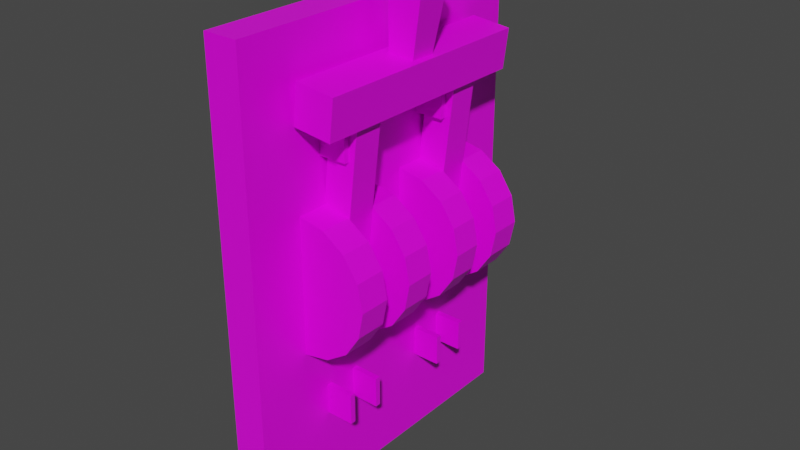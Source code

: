 # Source: switch.blend  (saved by Blender 2.82.7; exported with 4.5.12 LTS)
import bpy
from mathutils import Matrix  # noqa: F401  (used for matrix-valued properties, if any)

bpy.ops.wm.read_factory_settings(use_empty=True)
scene = bpy.context.scene
scene.name = 'Scene'

# ---- collections
col_collection = bpy.data.collections.new('Collection'); scene.collection.children.link(col_collection)

# ---- images (referenced by path relative to the original .blend; pixels are not part of the script)
import os
ASSET_DIR = os.environ.get("B2B_ASSET_DIR", "")  # directory of the original .blend (textures are referenced by path, not embedded)
HERE = os.path.dirname(os.path.abspath(__file__))  # packed textures are extracted next to this script under _unpacked/

def load_image(name, relpath, width, height, colorspace="sRGB"):
    """Load a texture the original file referenced (path relative to the .blend, or extracted next to this script)."""
    p = next((c for c in (os.path.join(HERE, relpath), os.path.join(ASSET_DIR, relpath)) if relpath and os.path.exists(c)), "")
    if p:
        img = bpy.data.images.load(p, check_existing=True)
        img.name = name
    else:  # same state as the original file: an image datablock whose file is absent (Cycles renders it pink)
        img = bpy.data.images.new(name, width, height)
        img.source = "FILE"
        img.filepath = "//" + (relpath or name)
    img.colorspace_settings.name = colorspace
    return img
img_tex_throwswitch = load_image('TEX_ThrowSwitch', 'TEX_ThrowSwitch.png', 1024, 1024, 'sRGB')

# ---- materials (node trees are filled in below, after node groups)
mat_material = bpy.data.materials.new('Material')
mat_material.alpha_threshold = 0.0
mat_material.use_transparent_shadow = False
mat_material.line_color = (0.0, 0.0, 0.0, 1.0)

# ---- material node trees
mat_material.use_nodes = True; mat_material.node_tree.nodes.clear()
_N = mat_material.node_tree.nodes; _L = mat_material.node_tree.links
n0 = _N.new('ShaderNodeOutputMaterial'); n0.name = 'Material Output'; n0.location = (300, 300)
n1 = _N.new('ShaderNodeBsdfPrincipled'); n1.name = 'Principled BSDF'; n1.location = (10, 300)
n1.distribution = 'GGX'
n1.subsurface_method = 'BURLEY'
n1.inputs[2].default_value = 0.4
n1.inputs[3].default_value = 1.45
n1.inputs[27].default_value = (0.0, 0.0, 0.0, 1.0)
n1.inputs[28].default_value = 1.0
n2 = _N.new('ShaderNodeTexImage'); n2.name = 'Image Texture'; n2.location = (-280, 280)
n2.image = img_tex_throwswitch
_L.new(n1.outputs[0], n0.inputs[0])
_L.new(n2.outputs[0], n1.inputs[0])
n0.is_active_output = True

# ---- world
world_world = bpy.data.worlds.new('World'); scene.world = world_world
world_world.use_nodes = True; world_world.node_tree.nodes.clear()
_N = world_world.node_tree.nodes; _L = world_world.node_tree.links
n0 = _N.new('ShaderNodeOutputWorld'); n0.name = 'World Output'; n0.location = (300, 300)
n1 = _N.new('ShaderNodeBackground'); n1.name = 'Background'; n1.location = (10, 300)
n1.inputs[0].default_value = (0.05088, 0.05088, 0.05088, 1.0)
_L.new(n1.outputs[0], n0.inputs[0])
n0.is_active_output = True
world_world.color = (0.05088, 0.05088, 0.05088)
world_world.use_sun_shadow = False
world_world.sun_shadow_jitter_overblur = 0.0

# ---- meshes
me_cube = bpy.data.meshes.new('Cube')
me_cube.from_pydata([(0.1048, 0.0002402, 1.404), (0.1048, 0.0002394, -1.404), (0.1048, -1.0, 1.404), (0.1048, -1.0, -1.404), (-0.1048, 0.0002402, 1.404), (-0.1048, 0.0002394, -1.404), (-0.1048, -1.0, 1.404), (-0.1048, -1.0, -1.404), (0.03982, -0.4716, -0.08317), (0.1623, -0.4716, 0.951), (0.03982, -0.2965, -0.08317), (0.1623, -0.2965, 0.951), (0.2137, -0.4716, -0.1038), (0.3361, -0.4716, 0.9304), (0.2137, -0.2965, -0.1038), (0.3361, -0.2965, 0.9304), (0.105, -0.6593, -0.4098), (0.105, -0.4716, -0.4098), (0.2618, -0.6593, -0.3786), (0.2618, -0.4716, -0.3786), (0.3948, -0.6593, -0.2897), (0.3948, -0.4716, -0.2897), (0.4836, -0.6593, -0.1568), (0.4836, -0.4716, -0.1568), (0.5148, -0.6593, 1.84e-07), (0.5148, -0.4716, 2.006e-07), (0.4836, -0.6593, 0.1568), (0.4836, -0.4716, 0.1568), (0.3948, -0.6593, 0.2897), (0.3948, -0.4716, 0.2897), (0.2618, -0.6593, 0.3786), (0.2618, -0.4716, 0.3786), (0.105, -0.6593, 0.4098), (0.105, -0.4716, 0.4098), (0.1263, -0.6939, 0.9069), (0.1541, -0.6939, 1.141), (0.1263, -0.0002366, 0.9069), (0.1541, -0.0002365, 1.141), (0.3607, -0.6939, 0.8791), (0.3885, -0.6939, 1.114), (0.3607, -0.0002366, 0.8791), (0.3885, -0.0002365, 1.114), (0.105, -0.2953, -0.4098), (0.105, -0.1151, -0.4098), (0.2618, -0.2953, -0.3786), (0.2618, -0.1151, -0.3786), (0.3948, -0.2953, -0.2897), (0.3948, -0.1151, -0.2897), (0.4836, -0.2953, -0.1568), (0.4836, -0.1151, -0.1568), (0.5148, -0.2953, 7.403e-08), (0.5148, -0.1151, 9.291e-08), (0.4836, -0.2953, 0.1568), (0.4836, -0.1151, 0.1568), (0.3948, -0.2953, 0.2897), (0.3948, -0.1151, 0.2897), (0.2618, -0.2953, 0.3786), (0.2618, -0.1151, 0.3786), (0.105, -0.2953, 0.4098), (0.105, -0.1151, 0.4098), (0.1942, -0.07585, 1.11), (0.2255, -0.1128, 1.676), (0.1942, 3.253e-06, 1.11), (0.2255, 1.22e-05, 1.676), (0.3476, -0.07585, 1.093), (0.4524, -0.1128, 1.651), (0.3476, 3.248e-06, 1.093), (0.4524, 1.219e-05, 1.651), (0.08867, -0.5025, 0.6895), (0.08867, -0.5025, 0.8754), (0.08867, -0.4688, 0.6895), (0.08867, -0.4688, 0.8754), (0.2745, -0.5025, 0.6895), (0.2745, -0.5025, 0.8754), (0.2745, -0.4688, 0.6895), (0.2745, -0.4688, 0.8754), (0.08867, -0.2932, 0.6895), (0.08867, -0.2932, 0.8754), (0.08867, -0.2595, 0.6895), (0.08867, -0.2595, 0.8754), (0.2745, -0.2932, 0.6895), (0.2745, -0.2932, 0.8754), (0.2745, -0.2595, 0.6895), (0.2745, -0.2595, 0.8754), (0.08867, -0.5025, -0.8758), (0.08867, -0.5025, -0.6899), (0.08867, -0.4688, -0.8758), (0.08867, -0.4688, -0.6899), (0.2745, -0.5025, -0.8758), (0.2745, -0.5025, -0.6899), (0.2745, -0.4688, -0.8758), (0.2745, -0.4688, -0.6899), (0.08867, -0.2932, -0.8758), (0.08867, -0.2932, -0.6899), (0.08867, -0.2595, -0.8758), (0.08867, -0.2595, -0.6899), (0.2745, -0.2932, -0.8758), (0.2745, -0.2932, -0.6899), (0.2745, -0.2595, -0.8758), (0.2745, -0.2595, -0.6899)], [], [(0, 4, 6, 2), (3, 2, 6, 7), (7, 6, 4, 5), (5, 1, 3, 7), (1, 0, 2, 3), (5, 4, 0, 1), (8, 9, 11, 10), (10, 11, 15, 14), (14, 15, 13, 12), (12, 13, 9, 8), (10, 14, 12, 8), (15, 11, 9, 13), (16, 17, 19, 18), (18, 19, 21, 20), (20, 21, 23, 22), (22, 23, 25, 24), (24, 25, 27, 26), (26, 27, 29, 28), (28, 29, 31, 30), (30, 31, 33, 32), (16, 18, 20, 22, 24, 26, 28, 30, 32), (34, 35, 37, 36), (36, 37, 41, 40), (40, 41, 39, 38), (38, 39, 35, 34), (36, 40, 38, 34), (41, 37, 35, 39), (19, 17, 33, 31, 29, 27, 25, 23, 21), (16, 32, 33, 17), (42, 43, 45, 44), (44, 45, 47, 46), (46, 47, 49, 48), (48, 49, 51, 50), (50, 51, 53, 52), (52, 53, 55, 54), (54, 55, 57, 56), (56, 57, 59, 58), (42, 44, 46, 48, 50, 52, 54, 56, 58), (45, 43, 59, 57, 55, 53, 51, 49, 47), (42, 58, 59, 43), (60, 61, 63, 62), (62, 63, 67, 66), (66, 67, 65, 64), (64, 65, 61, 60), (62, 66, 64, 60), (67, 63, 61, 65), (68, 69, 71, 70), (70, 71, 75, 74), (74, 75, 73, 72), (72, 73, 69, 68), (70, 74, 72, 68), (75, 71, 69, 73), (76, 77, 79, 78), (78, 79, 83, 82), (82, 83, 81, 80), (80, 81, 77, 76), (78, 82, 80, 76), (83, 79, 77, 81), (84, 85, 87, 86), (86, 87, 91, 90), (90, 91, 89, 88), (88, 89, 85, 84), (86, 90, 88, 84), (91, 87, 85, 89), (92, 93, 95, 94), (94, 95, 99, 98), (98, 99, 97, 96), (96, 97, 93, 92), (94, 98, 96, 92), (99, 95, 93, 97)])
_uv = me_cube.uv_layers.new(name='UVMap')
_uv.uv.foreach_set('vector', [0.6079, 0.1036, 0.8308, 0.1036, 0.8308, 0.3265, 0.6079, 0.3265, 0.6079, 0.1036, 0.8308, 0.1036, 0.8308, 0.3265, 0.6079, 0.3265, 0.6079, 0.1036, 0.8308, 0.1036, 0.8308, 0.3265, 0.6079, 0.3265, 0.6079, 0.1036, 0.8308, 0.1036, 0.8308, 0.3265, 0.6079, 0.3265, 0.6079, 0.1036, 0.8308, 0.1036, 0.8308, 0.3265, 0.6079, 0.3265, 0.6079, 0.1036, 0.8308, 0.1036, 0.8308, 0.3265, 0.6079, 0.3265, 0.6287, 0.7936, 0.7699, 0.7936, 0.7699, 0.9348, 0.6287, 0.9348, 0.6287, 0.7936, 0.7699, 0.7936, 0.7699, 0.9348, 0.6287, 0.9348, 0.6287, 0.7936, 0.7699, 0.7936, 0.7699, 0.9348, 0.6287, 0.9348, 0.6287, 0.7936, 0.7699, 0.7936, 0.7699, 0.9348, 0.6287, 0.9348, 0.6287, 0.7936, 0.7699, 0.7936, 0.7699, 0.9348, 0.6287, 0.9348, 0.6287, 0.7936, 0.7699, 0.7936, 0.7699, 0.9348, 0.6287, 0.9348, 0.5925, 0.7721, 0.5925, 0.9415, 0.7619, 0.9415, 0.7619, 0.7721, 0.5925, 0.7721, 0.5925, 0.9415, 0.7619, 0.9415, 0.7619, 0.7721, 0.5925, 0.7721, 0.5925, 0.9415, 0.7619, 0.9415, 0.7619, 0.7721, 0.5925, 0.7721, 0.5925, 0.9415, 0.7619, 0.9415, 0.7619, 0.7721, 0.5925, 0.7721, 0.5925, 0.9415, 0.7619, 0.9415, 0.7619, 0.7721, 0.5925, 0.7721, 0.5925, 0.9415, 0.7619, 0.9415, 0.7619, 0.7721, 0.5925, 0.7721, 0.5925, 0.9415, 0.7619, 0.9415, 0.7619, 0.7721, 0.5925, 0.7721, 0.5925, 0.9415, 0.7619, 0.9415, 0.7619, 0.7721, 0.6772, 0.9415, 0.6227, 0.9217, 0.5938, 0.8715, 0.6038, 0.8145, 0.6482, 0.7772, 0.7061, 0.7772, 0.7505, 0.8145, 0.7606, 0.8715, 0.7316, 0.9217, 0.6509, 0.8503, 0.6887, 0.8503, 0.6887, 0.888, 0.6509, 0.888, 0.6509, 0.8503, 0.6887, 0.8503, 0.6887, 0.888, 0.6509, 0.888, 0.6509, 0.8503, 0.6887, 0.8503, 0.6887, 0.888, 0.6509, 0.888, 0.6509, 0.8503, 0.6887, 0.8503, 0.6887, 0.888, 0.6509, 0.888, 0.6509, 0.8503, 0.6887, 0.8503, 0.6887, 0.888, 0.6509, 0.888, 0.6509, 0.8503, 0.6887, 0.8503, 0.6887, 0.888, 0.6509, 0.888, 0.6772, 0.9415, 0.6227, 0.9217, 0.5938, 0.8715, 0.6038, 0.8145, 0.6482, 0.7772, 0.7061, 0.7772, 0.7505, 0.8145, 0.7606, 0.8715, 0.7316, 0.9217, 0.5925, 0.7721, 0.5925, 0.9415, 0.7619, 0.9415, 0.7619, 0.7721, 0.6779, 0.8378, 0.7651, 0.8378, 0.7651, 0.925, 0.6779, 0.925, 0.6779, 0.8378, 0.7651, 0.8378, 0.7651, 0.925, 0.6779, 0.925, 0.6779, 0.8378, 0.7651, 0.8378, 0.7651, 0.925, 0.6779, 0.925, 0.6779, 0.8378, 0.7651, 0.8378, 0.7651, 0.925, 0.6779, 0.925, 0.6779, 0.8378, 0.7651, 0.8378, 0.7651, 0.925, 0.6779, 0.925, 0.6779, 0.8378, 0.7651, 0.8378, 0.7651, 0.925, 0.6779, 0.925, 0.6779, 0.8378, 0.7651, 0.8378, 0.7651, 0.925, 0.6779, 0.925, 0.6779, 0.8378, 0.7651, 0.8378, 0.7651, 0.925, 0.6779, 0.925, 0.7215, 0.925, 0.7495, 0.9148, 0.7644, 0.889, 0.7592, 0.8596, 0.7364, 0.8405, 0.7066, 0.8405, 0.6837, 0.8596, 0.6786, 0.889, 0.6935, 0.9148, 0.7215, 0.925, 0.7495, 0.9148, 0.7644, 0.889, 0.7592, 0.8596, 0.7364, 0.8405, 0.7066, 0.8405, 0.6837, 0.8596, 0.6786, 0.889, 0.6935, 0.9148, 0.6779, 0.8378, 0.7651, 0.8378, 0.7651, 0.925, 0.6779, 0.925, 0.09802, 0.6271, 0.3311, 0.6271, 0.3311, 0.8601, 0.09802, 0.8601, 0.09802, 0.6271, 0.3311, 0.6271, 0.3311, 0.8601, 0.09802, 0.8601, 0.09802, 0.6271, 0.3311, 0.6271, 0.3311, 0.8601, 0.09802, 0.8601, 0.09802, 0.6271, 0.3311, 0.6271, 0.3311, 0.8601, 0.09802, 0.8601, 0.09802, 0.6271, 0.3311, 0.6271, 0.3311, 0.8601, 0.09802, 0.8601, 0.09802, 0.6271, 0.3311, 0.6271, 0.3311, 0.8601, 0.09802, 0.8601, 0.6939, 0.4783, 0.7343, 0.4783, 0.7343, 0.5187, 0.6939, 0.5187, 0.6939, 0.5187, 0.7343, 0.5187, 0.7343, 0.5591, 0.6939, 0.5591, 0.6939, 0.5591, 0.7343, 0.5591, 0.7343, 0.5994, 0.6939, 0.5994, 0.6939, 0.5994, 0.7343, 0.5994, 0.7343, 0.6398, 0.6939, 0.6398, 0.6535, 0.5591, 0.6939, 0.5591, 0.6939, 0.5994, 0.6535, 0.5994, 0.7343, 0.5591, 0.7747, 0.5591, 0.7747, 0.5994, 0.7343, 0.5994, 0.6939, 0.4783, 0.7343, 0.4783, 0.7343, 0.5187, 0.6939, 0.5187, 0.6939, 0.5187, 0.7343, 0.5187, 0.7343, 0.5591, 0.6939, 0.5591, 0.6939, 0.5591, 0.7343, 0.5591, 0.7343, 0.5994, 0.6939, 0.5994, 0.6939, 0.5994, 0.7343, 0.5994, 0.7343, 0.6398, 0.6939, 0.6398, 0.6535, 0.5591, 0.6939, 0.5591, 0.6939, 0.5994, 0.6535, 0.5994, 0.7343, 0.5591, 0.7747, 0.5591, 0.7747, 0.5994, 0.7343, 0.5994, 0.6939, 0.4783, 0.7343, 0.4783, 0.7343, 0.5187, 0.6939, 0.5187, 0.6939, 0.5187, 0.7343, 0.5187, 0.7343, 0.5591, 0.6939, 0.5591, 0.6939, 0.5591, 0.7343, 0.5591, 0.7343, 0.5994, 0.6939, 0.5994, 0.6939, 0.5994, 0.7343, 0.5994, 0.7343, 0.6398, 0.6939, 0.6398, 0.6535, 0.5591, 0.6939, 0.5591, 0.6939, 0.5994, 0.6535, 0.5994, 0.7343, 0.5591, 0.7747, 0.5591, 0.7747, 0.5994, 0.7343, 0.5994, 0.6939, 0.4783, 0.7343, 0.4783, 0.7343, 0.5187, 0.6939, 0.5187, 0.6939, 0.5187, 0.7343, 0.5187, 0.7343, 0.5591, 0.6939, 0.5591, 0.6939, 0.5591, 0.7343, 0.5591, 0.7343, 0.5994, 0.6939, 0.5994, 0.6939, 0.5994, 0.7343, 0.5994, 0.7343, 0.6398, 0.6939, 0.6398, 0.6535, 0.5591, 0.6939, 0.5591, 0.6939, 0.5994, 0.6535, 0.5994, 0.7343, 0.5591, 0.7747, 0.5591, 0.7747, 0.5994, 0.7343, 0.5994])
me_cube.materials.append(mat_material)
me_cube.use_remesh_preserve_volume = False
me_cube.use_remesh_preserve_attributes = False
me_cube.use_mirror_vertex_groups = False
me_cube.update()

# ---- objects
ob_throwswitch = bpy.data.objects.new('ThrowSwitch', me_cube)

# ---- transforms, parenting, visibility, modifiers, constraints
ob_throwswitch.location = (0.0, 0.0, 0.0)
ob_throwswitch.lock_rotations_4d = False
ob_throwswitch.empty_display_type = 'ARROWS'
ob_throwswitch.lineart.crease_threshold = 0.0
_m = ob_throwswitch.modifiers.new('Mirror', 'MIRROR')
_m.use_axis = (False, True, False)

# ---- collection membership
col_collection.objects.link(ob_throwswitch)

# ---- scene / render settings (as saved in the file)
scene.frame_start = 1; scene.frame_end = 250; scene.frame_set(1)
scene.render.engine = 'BLENDER_EEVEE_NEXT'
scene.cycles.use_denoising = False
scene.cycles.samples = 128
scene.cycles.sampling_pattern = 'TABULATED_SOBOL'
scene.cycles.use_adaptive_sampling = False
scene.cycles.use_light_tree = False
scene.view_settings.view_transform = 'Filmic'
bpy.context.view_layer.update()

# ---- added for rendering (the .blend has no active camera and no usable light): camera, sun
cam_auto = bpy.data.cameras.new('AutoCamera')
cam_auto.lens = 50.0
cam_auto.sensor_width = 36.0
cam_auto.clip_end = 1000.0
ob_auto_camera = bpy.data.objects.new('AutoCamera', cam_auto)
scene.collection.objects.link(ob_auto_camera)
ob_auto_camera.location = (3.65094, -4.13515, 2.89304)
ob_auto_camera.rotation_euler = (1.09748, -7.21219e-08, 0.694738)
scene.camera = ob_auto_camera
light_auto_sun = bpy.data.lights.new('AutoSun', 'SUN')
light_auto_sun.energy = 3.0
light_auto_sun.angle = 0.0523599
ob_auto_sun = bpy.data.objects.new('AutoSun', light_auto_sun)
scene.collection.objects.link(ob_auto_sun)
ob_auto_sun.rotation_euler = (0.872665, 0.174533, 0.523599)
bpy.context.view_layer.update()

